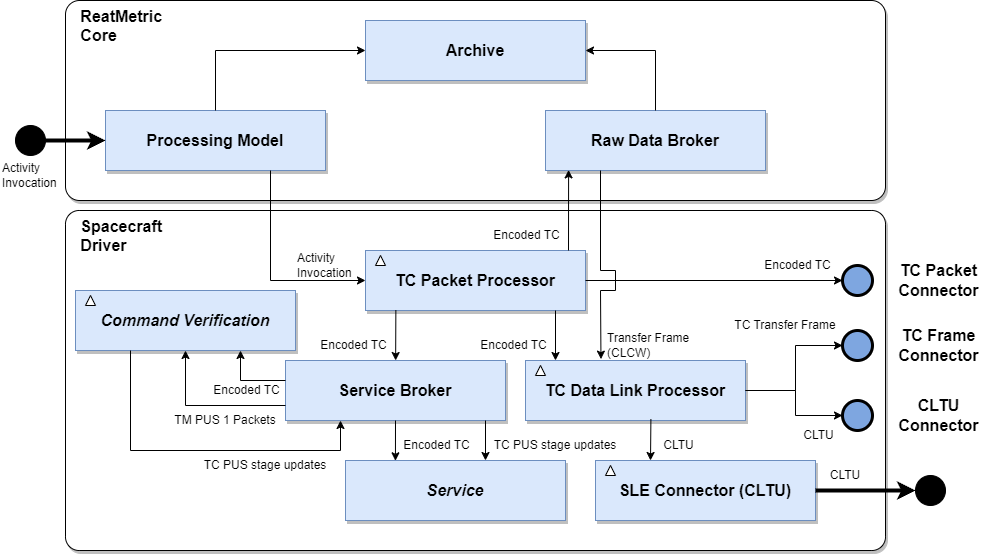

The diagram above was exported from draw.io. Its source (the exported page's mxGraphModel, read from the mxfile embedded in the PNG):
<mxGraphModel dx="652" dy="828" grid="1" gridSize="10" guides="1" tooltips="1" connect="1" arrows="1" fold="1" page="1" pageScale="1" pageWidth="850" pageHeight="1100" math="0" shadow="0">
  <root>
    <mxCell id="0" />
    <mxCell id="1" parent="0" />
    <mxCell id="hiG2ZZ0SuF2o6-wS-57L-1" value="&lt;b style=&quot;font-size: 16px;&quot;&gt;&amp;nbsp; &amp;nbsp;ReatMetric &lt;br&gt;&amp;nbsp; &amp;nbsp;Core&lt;/b&gt;" style="rounded=1;whiteSpace=wrap;html=1;align=left;labelPosition=center;verticalLabelPosition=middle;verticalAlign=top;arcSize=7;fontSize=16;shadow=1;" parent="1" vertex="1">
      <mxGeometry x="430" y="110" width="820" height="200" as="geometry" />
    </mxCell>
    <mxCell id="hiG2ZZ0SuF2o6-wS-57L-2" value="Archive" style="rounded=0;whiteSpace=wrap;html=1;fontStyle=1;fontSize=16;shadow=1;fillColor=#dae8fc;strokeColor=#6c8ebf;" parent="1" vertex="1">
      <mxGeometry x="730" y="130" width="220" height="60" as="geometry" />
    </mxCell>
    <mxCell id="hiG2ZZ0SuF2o6-wS-57L-3" value="Processing Model" style="rounded=0;whiteSpace=wrap;html=1;fontStyle=1;fontSize=16;shadow=1;fillColor=#dae8fc;strokeColor=#6c8ebf;" parent="1" vertex="1">
      <mxGeometry x="470" y="220" width="220" height="60" as="geometry" />
    </mxCell>
    <mxCell id="hiG2ZZ0SuF2o6-wS-57L-4" value="Raw Data Broker" style="rounded=0;whiteSpace=wrap;html=1;fontStyle=1;fontSize=16;shadow=1;fillColor=#dae8fc;strokeColor=#6c8ebf;" parent="1" vertex="1">
      <mxGeometry x="910" y="220" width="220" height="60" as="geometry" />
    </mxCell>
    <mxCell id="hiG2ZZ0SuF2o6-wS-57L-5" value="&lt;b style=&quot;font-size: 16px;&quot;&gt;&amp;nbsp; &amp;nbsp;Spacecraft &lt;br&gt;&amp;nbsp; &amp;nbsp;Driver&lt;/b&gt;" style="rounded=1;whiteSpace=wrap;html=1;align=left;labelPosition=center;verticalLabelPosition=middle;verticalAlign=top;arcSize=4;fontSize=16;shadow=1;" parent="1" vertex="1">
      <mxGeometry x="430" y="320" width="820" height="340" as="geometry" />
    </mxCell>
    <mxCell id="hiG2ZZ0SuF2o6-wS-57L-6" value="TC Packet Processor" style="rounded=0;whiteSpace=wrap;html=1;fontStyle=1;fontSize=16;shadow=1;fillColor=#dae8fc;strokeColor=#6c8ebf;" parent="1" vertex="1">
      <mxGeometry x="730" y="360" width="220" height="60" as="geometry" />
    </mxCell>
    <mxCell id="hiG2ZZ0SuF2o6-wS-57L-7" value="TC Data Link Processor" style="rounded=0;whiteSpace=wrap;html=1;fontStyle=1;fontSize=16;shadow=1;fillColor=#dae8fc;strokeColor=#6c8ebf;" parent="1" vertex="1">
      <mxGeometry x="890" y="470" width="220" height="60" as="geometry" />
    </mxCell>
    <mxCell id="hiG2ZZ0SuF2o6-wS-57L-9" value="SLE Connector (CLTU)" style="rounded=0;whiteSpace=wrap;html=1;fontStyle=1;fontSize=16;shadow=1;fillColor=#dae8fc;strokeColor=#6c8ebf;" parent="1" vertex="1">
      <mxGeometry x="960" y="570" width="220" height="60" as="geometry" />
    </mxCell>
    <mxCell id="hiG2ZZ0SuF2o6-wS-57L-12" value="Service Broker" style="rounded=0;whiteSpace=wrap;html=1;fontStyle=1;fontSize=16;shadow=1;fillColor=#dae8fc;strokeColor=#6c8ebf;" parent="1" vertex="1">
      <mxGeometry x="650" y="470" width="220" height="60" as="geometry" />
    </mxCell>
    <mxCell id="hiG2ZZ0SuF2o6-wS-57L-13" value="&lt;i&gt;Command Verification&lt;/i&gt;" style="rounded=0;whiteSpace=wrap;html=1;fontStyle=1;fontSize=16;shadow=1;fillColor=#dae8fc;strokeColor=#6c8ebf;" parent="1" vertex="1">
      <mxGeometry x="440" y="400" width="220" height="60" as="geometry" />
    </mxCell>
    <mxCell id="hiG2ZZ0SuF2o6-wS-57L-14" value="" style="endArrow=classic;html=1;rounded=0;exitX=0.5;exitY=0;exitDx=0;exitDy=0;entryX=0;entryY=0.5;entryDx=0;entryDy=0;" parent="1" source="hiG2ZZ0SuF2o6-wS-57L-3" target="hiG2ZZ0SuF2o6-wS-57L-2" edge="1">
      <mxGeometry width="50" height="50" relative="1" as="geometry">
        <mxPoint x="830" y="410" as="sourcePoint" />
        <mxPoint x="880" y="360" as="targetPoint" />
        <Array as="points">
          <mxPoint x="580" y="160" />
        </Array>
      </mxGeometry>
    </mxCell>
    <mxCell id="hiG2ZZ0SuF2o6-wS-57L-15" value="" style="endArrow=classic;html=1;rounded=0;exitX=0.5;exitY=0;exitDx=0;exitDy=0;entryX=1;entryY=0.5;entryDx=0;entryDy=0;" parent="1" source="hiG2ZZ0SuF2o6-wS-57L-4" target="hiG2ZZ0SuF2o6-wS-57L-2" edge="1">
      <mxGeometry width="50" height="50" relative="1" as="geometry">
        <mxPoint x="670" y="230" as="sourcePoint" />
        <mxPoint x="740" y="170" as="targetPoint" />
        <Array as="points">
          <mxPoint x="1020" y="160" />
        </Array>
      </mxGeometry>
    </mxCell>
    <mxCell id="hiG2ZZ0SuF2o6-wS-57L-19" value="" style="endArrow=classic;html=1;rounded=0;entryX=0.105;entryY=0.99;entryDx=0;entryDy=0;entryPerimeter=0;" parent="1" target="hiG2ZZ0SuF2o6-wS-57L-4" edge="1">
      <mxGeometry width="50" height="50" relative="1" as="geometry">
        <mxPoint x="933" y="360" as="sourcePoint" />
        <mxPoint x="880" y="360" as="targetPoint" />
      </mxGeometry>
    </mxCell>
    <mxCell id="hiG2ZZ0SuF2o6-wS-57L-24" value="" style="ellipse;whiteSpace=wrap;html=1;aspect=fixed;fillColor=#000000;" parent="1" vertex="1">
      <mxGeometry x="1280" y="585" width="30" height="30" as="geometry" />
    </mxCell>
    <mxCell id="hiG2ZZ0SuF2o6-wS-57L-25" value="" style="endArrow=classic;html=1;rounded=0;strokeColor=#000000;fillColor=#000000;strokeWidth=4;exitX=1;exitY=0.5;exitDx=0;exitDy=0;entryX=0;entryY=0.5;entryDx=0;entryDy=0;" parent="1" source="hiG2ZZ0SuF2o6-wS-57L-9" target="hiG2ZZ0SuF2o6-wS-57L-24" edge="1">
      <mxGeometry width="50" height="50" relative="1" as="geometry">
        <mxPoint x="830" y="410" as="sourcePoint" />
        <mxPoint x="1300" y="510" as="targetPoint" />
      </mxGeometry>
    </mxCell>
    <mxCell id="hiG2ZZ0SuF2o6-wS-57L-28" value="Transfer Frame (CLCW)" style="text;html=1;strokeColor=none;fillColor=none;align=left;verticalAlign=middle;whiteSpace=wrap;rounded=0;" parent="1" vertex="1">
      <mxGeometry x="970" y="440" width="90" height="30" as="geometry" />
    </mxCell>
    <mxCell id="hiG2ZZ0SuF2o6-wS-57L-30" value="Encoded TC" style="text;html=1;strokeColor=none;fillColor=none;align=center;verticalAlign=middle;whiteSpace=wrap;rounded=0;" parent="1" vertex="1">
      <mxGeometry x="853" y="330" width="77" height="30" as="geometry" />
    </mxCell>
    <mxCell id="hiG2ZZ0SuF2o6-wS-57L-31" value="Activity Invocation" style="text;html=1;strokeColor=none;fillColor=none;align=left;verticalAlign=middle;whiteSpace=wrap;rounded=0;" parent="1" vertex="1">
      <mxGeometry x="660" y="360" width="60" height="30" as="geometry" />
    </mxCell>
    <mxCell id="8Lsn2s09rfW-6HnAJDic-3" value="" style="ellipse;whiteSpace=wrap;html=1;aspect=fixed;fillColor=#000000;" parent="1" vertex="1">
      <mxGeometry x="380" y="235" width="30" height="30" as="geometry" />
    </mxCell>
    <mxCell id="8Lsn2s09rfW-6HnAJDic-4" value="" style="endArrow=classic;html=1;rounded=0;entryX=0;entryY=0.5;entryDx=0;entryDy=0;strokeColor=#000000;fillColor=#000000;strokeWidth=4;" parent="1" source="8Lsn2s09rfW-6HnAJDic-3" target="hiG2ZZ0SuF2o6-wS-57L-3" edge="1">
      <mxGeometry width="50" height="50" relative="1" as="geometry">
        <mxPoint x="-70" y="265" as="sourcePoint" />
        <mxPoint x="330" y="245" as="targetPoint" />
      </mxGeometry>
    </mxCell>
    <mxCell id="8Lsn2s09rfW-6HnAJDic-5" value="" style="endArrow=classic;html=1;rounded=0;exitX=0.75;exitY=1;exitDx=0;exitDy=0;entryX=0;entryY=0.5;entryDx=0;entryDy=0;" parent="1" source="hiG2ZZ0SuF2o6-wS-57L-3" target="hiG2ZZ0SuF2o6-wS-57L-6" edge="1">
      <mxGeometry width="50" height="50" relative="1" as="geometry">
        <mxPoint x="590" y="230" as="sourcePoint" />
        <mxPoint x="740" y="170" as="targetPoint" />
        <Array as="points">
          <mxPoint x="635" y="390" />
        </Array>
      </mxGeometry>
    </mxCell>
    <mxCell id="8Lsn2s09rfW-6HnAJDic-6" value="Activity Invocation" style="text;html=1;strokeColor=none;fillColor=none;align=left;verticalAlign=middle;whiteSpace=wrap;rounded=0;" parent="1" vertex="1">
      <mxGeometry x="365" y="270" width="60" height="30" as="geometry" />
    </mxCell>
    <mxCell id="8Lsn2s09rfW-6HnAJDic-7" value="" style="endArrow=classic;html=1;rounded=0;exitX=0.138;exitY=0.995;exitDx=0;exitDy=0;exitPerimeter=0;" parent="1" source="hiG2ZZ0SuF2o6-wS-57L-6" target="hiG2ZZ0SuF2o6-wS-57L-12" edge="1">
      <mxGeometry width="50" height="50" relative="1" as="geometry">
        <mxPoint x="740" y="510" as="sourcePoint" />
        <mxPoint x="680" y="600" as="targetPoint" />
      </mxGeometry>
    </mxCell>
    <mxCell id="8Lsn2s09rfW-6HnAJDic-8" value="Encoded TC" style="text;html=1;strokeColor=none;fillColor=none;align=center;verticalAlign=middle;whiteSpace=wrap;rounded=0;" parent="1" vertex="1">
      <mxGeometry x="680" y="440" width="77" height="30" as="geometry" />
    </mxCell>
    <mxCell id="8Lsn2s09rfW-6HnAJDic-9" value="" style="endArrow=classic;html=1;rounded=0;entryX=0.75;entryY=1;entryDx=0;entryDy=0;" parent="1" target="hiG2ZZ0SuF2o6-wS-57L-13" edge="1">
      <mxGeometry width="50" height="50" relative="1" as="geometry">
        <mxPoint x="650" y="490" as="sourcePoint" />
        <mxPoint x="740" y="400" as="targetPoint" />
        <Array as="points">
          <mxPoint x="605" y="490" />
        </Array>
      </mxGeometry>
    </mxCell>
    <mxCell id="8Lsn2s09rfW-6HnAJDic-10" value="Encoded TC" style="text;html=1;strokeColor=none;fillColor=none;align=center;verticalAlign=middle;whiteSpace=wrap;rounded=0;" parent="1" vertex="1">
      <mxGeometry x="573" y="485" width="77" height="30" as="geometry" />
    </mxCell>
    <mxCell id="8Lsn2s09rfW-6HnAJDic-11" value="" style="endArrow=classic;html=1;rounded=0;exitX=0;exitY=0.75;exitDx=0;exitDy=0;entryX=0.5;entryY=1;entryDx=0;entryDy=0;" parent="1" source="hiG2ZZ0SuF2o6-wS-57L-12" target="hiG2ZZ0SuF2o6-wS-57L-13" edge="1">
      <mxGeometry width="50" height="50" relative="1" as="geometry">
        <mxPoint x="645" y="290" as="sourcePoint" />
        <mxPoint x="740" y="400" as="targetPoint" />
        <Array as="points">
          <mxPoint x="550" y="515" />
        </Array>
      </mxGeometry>
    </mxCell>
    <mxCell id="8Lsn2s09rfW-6HnAJDic-12" value="TM PUS 1 Packets" style="text;html=1;strokeColor=none;fillColor=none;align=center;verticalAlign=middle;whiteSpace=wrap;rounded=0;" parent="1" vertex="1">
      <mxGeometry x="530" y="515" width="120" height="30" as="geometry" />
    </mxCell>
    <mxCell id="8Lsn2s09rfW-6HnAJDic-13" value="" style="endArrow=classic;html=1;rounded=0;exitX=0.25;exitY=1;exitDx=0;exitDy=0;entryX=0.25;entryY=1;entryDx=0;entryDy=0;" parent="1" source="hiG2ZZ0SuF2o6-wS-57L-13" target="hiG2ZZ0SuF2o6-wS-57L-12" edge="1">
      <mxGeometry width="50" height="50" relative="1" as="geometry">
        <mxPoint x="660" y="525" as="sourcePoint" />
        <mxPoint x="560" y="470" as="targetPoint" />
        <Array as="points">
          <mxPoint x="495" y="560" />
          <mxPoint x="705" y="560" />
        </Array>
      </mxGeometry>
    </mxCell>
    <mxCell id="8Lsn2s09rfW-6HnAJDic-14" value="TC PUS stage updates" style="text;html=1;strokeColor=none;fillColor=none;align=center;verticalAlign=middle;whiteSpace=wrap;rounded=0;" parent="1" vertex="1">
      <mxGeometry x="550" y="560" width="160" height="30" as="geometry" />
    </mxCell>
    <mxCell id="8Lsn2s09rfW-6HnAJDic-16" value="" style="endArrow=classic;html=1;rounded=0;entryX=0.343;entryY=-0.023;entryDx=0;entryDy=0;entryPerimeter=0;exitX=0.25;exitY=1;exitDx=0;exitDy=0;" parent="1" source="hiG2ZZ0SuF2o6-wS-57L-4" target="hiG2ZZ0SuF2o6-wS-57L-7" edge="1">
      <mxGeometry width="50" height="50" relative="1" as="geometry">
        <mxPoint x="943" y="370" as="sourcePoint" />
        <mxPoint x="943" y="289" as="targetPoint" />
        <Array as="points">
          <mxPoint x="965" y="380" />
          <mxPoint x="980" y="380" />
          <mxPoint x="980" y="400" />
          <mxPoint x="965" y="400" />
        </Array>
      </mxGeometry>
    </mxCell>
    <mxCell id="8Lsn2s09rfW-6HnAJDic-17" value="Encoded TC" style="text;html=1;strokeColor=none;fillColor=none;align=center;verticalAlign=middle;whiteSpace=wrap;rounded=0;" parent="1" vertex="1">
      <mxGeometry x="840" y="440" width="77" height="30" as="geometry" />
    </mxCell>
    <mxCell id="8Lsn2s09rfW-6HnAJDic-18" value="" style="endArrow=classic;html=1;rounded=0;exitX=0.138;exitY=0.995;exitDx=0;exitDy=0;exitPerimeter=0;" parent="1" edge="1">
      <mxGeometry width="50" height="50" relative="1" as="geometry">
        <mxPoint x="920" y="420" as="sourcePoint" />
        <mxPoint x="920" y="470" as="targetPoint" />
      </mxGeometry>
    </mxCell>
    <mxCell id="8Lsn2s09rfW-6HnAJDic-19" value="CLTU" style="text;html=1;strokeColor=none;fillColor=none;align=center;verticalAlign=middle;whiteSpace=wrap;rounded=0;" parent="1" vertex="1">
      <mxGeometry x="990" y="540" width="107" height="30" as="geometry" />
    </mxCell>
    <mxCell id="8Lsn2s09rfW-6HnAJDic-20" value="" style="endArrow=classic;html=1;rounded=0;exitX=0.57;exitY=0.981;exitDx=0;exitDy=0;exitPerimeter=0;entryX=0.25;entryY=0;entryDx=0;entryDy=0;" parent="1" source="hiG2ZZ0SuF2o6-wS-57L-7" target="hiG2ZZ0SuF2o6-wS-57L-9" edge="1">
      <mxGeometry width="50" height="50" relative="1" as="geometry">
        <mxPoint x="930" y="430" as="sourcePoint" />
        <mxPoint x="930" y="480" as="targetPoint" />
      </mxGeometry>
    </mxCell>
    <mxCell id="8Lsn2s09rfW-6HnAJDic-21" value="CLTU" style="text;html=1;strokeColor=none;fillColor=none;align=center;verticalAlign=middle;whiteSpace=wrap;rounded=0;" parent="1" vertex="1">
      <mxGeometry x="1180" y="570" width="60" height="30" as="geometry" />
    </mxCell>
    <mxCell id="8Lsn2s09rfW-6HnAJDic-22" value="" style="ellipse;whiteSpace=wrap;html=1;aspect=fixed;fillColor=#7EA6E0;strokeColor=default;strokeWidth=3;" parent="1" vertex="1">
      <mxGeometry x="1207" y="375" width="30" height="30" as="geometry" />
    </mxCell>
    <mxCell id="8Lsn2s09rfW-6HnAJDic-23" value="" style="endArrow=classic;html=1;rounded=0;entryX=0;entryY=0.5;entryDx=0;entryDy=0;exitX=1;exitY=0.5;exitDx=0;exitDy=0;" parent="1" source="hiG2ZZ0SuF2o6-wS-57L-6" target="8Lsn2s09rfW-6HnAJDic-22" edge="1">
      <mxGeometry width="50" height="50" relative="1" as="geometry">
        <mxPoint x="975" y="290" as="sourcePoint" />
        <mxPoint x="976" y="479" as="targetPoint" />
      </mxGeometry>
    </mxCell>
    <mxCell id="8Lsn2s09rfW-6HnAJDic-24" value="TC Packet Connector" style="text;html=1;strokeColor=none;fillColor=none;align=center;verticalAlign=middle;whiteSpace=wrap;rounded=0;fontSize=16;fontStyle=1" parent="1" vertex="1">
      <mxGeometry x="1250" y="375" width="107" height="30" as="geometry" />
    </mxCell>
    <mxCell id="8Lsn2s09rfW-6HnAJDic-25" value="Encoded TC" style="text;html=1;strokeColor=none;fillColor=none;align=center;verticalAlign=middle;whiteSpace=wrap;rounded=0;" parent="1" vertex="1">
      <mxGeometry x="1123.5" y="360" width="77" height="30" as="geometry" />
    </mxCell>
    <mxCell id="8Lsn2s09rfW-6HnAJDic-26" value="&lt;i&gt;Service&lt;/i&gt;" style="rounded=0;whiteSpace=wrap;html=1;fontStyle=1;fontSize=16;shadow=1;fillColor=#dae8fc;strokeColor=#6c8ebf;" parent="1" vertex="1">
      <mxGeometry x="710" y="570" width="220" height="60" as="geometry" />
    </mxCell>
    <mxCell id="8Lsn2s09rfW-6HnAJDic-27" value="" style="ellipse;whiteSpace=wrap;html=1;aspect=fixed;fillColor=#7EA6E0;strokeColor=default;strokeWidth=3;" parent="1" vertex="1">
      <mxGeometry x="1207" y="440" width="30" height="30" as="geometry" />
    </mxCell>
    <mxCell id="8Lsn2s09rfW-6HnAJDic-28" value="" style="ellipse;whiteSpace=wrap;html=1;aspect=fixed;fillColor=#7EA6E0;strokeColor=default;strokeWidth=3;" parent="1" vertex="1">
      <mxGeometry x="1207" y="510" width="30" height="30" as="geometry" />
    </mxCell>
    <mxCell id="8Lsn2s09rfW-6HnAJDic-29" value="" style="endArrow=classic;html=1;rounded=0;exitX=1;exitY=0.5;exitDx=0;exitDy=0;entryX=0;entryY=0.5;entryDx=0;entryDy=0;" parent="1" source="hiG2ZZ0SuF2o6-wS-57L-7" target="8Lsn2s09rfW-6HnAJDic-27" edge="1">
      <mxGeometry width="50" height="50" relative="1" as="geometry">
        <mxPoint x="645" y="290" as="sourcePoint" />
        <mxPoint x="740" y="400" as="targetPoint" />
        <Array as="points">
          <mxPoint x="1160" y="500" />
          <mxPoint x="1160" y="455" />
        </Array>
      </mxGeometry>
    </mxCell>
    <mxCell id="8Lsn2s09rfW-6HnAJDic-30" value="" style="endArrow=classic;html=1;rounded=0;entryX=0;entryY=0.5;entryDx=0;entryDy=0;" parent="1" target="8Lsn2s09rfW-6HnAJDic-28" edge="1">
      <mxGeometry width="50" height="50" relative="1" as="geometry">
        <mxPoint x="1110" y="500" as="sourcePoint" />
        <mxPoint x="1217" y="465" as="targetPoint" />
        <Array as="points">
          <mxPoint x="1160" y="500" />
          <mxPoint x="1160" y="525" />
        </Array>
      </mxGeometry>
    </mxCell>
    <mxCell id="8Lsn2s09rfW-6HnAJDic-31" value="TC Transfer Frame" style="text;html=1;strokeColor=none;fillColor=none;align=center;verticalAlign=middle;whiteSpace=wrap;rounded=0;" parent="1" vertex="1">
      <mxGeometry x="1080" y="420" width="140" height="30" as="geometry" />
    </mxCell>
    <mxCell id="8Lsn2s09rfW-6HnAJDic-32" value="" style="endArrow=classic;html=1;rounded=0;exitX=0.5;exitY=1;exitDx=0;exitDy=0;entryX=0.227;entryY=0.005;entryDx=0;entryDy=0;entryPerimeter=0;" parent="1" source="hiG2ZZ0SuF2o6-wS-57L-12" target="8Lsn2s09rfW-6HnAJDic-26" edge="1">
      <mxGeometry width="50" height="50" relative="1" as="geometry">
        <mxPoint x="770" y="430" as="sourcePoint" />
        <mxPoint x="770" y="480" as="targetPoint" />
      </mxGeometry>
    </mxCell>
    <mxCell id="8Lsn2s09rfW-6HnAJDic-33" value="" style="endArrow=classic;html=1;rounded=0;exitX=0.5;exitY=1;exitDx=0;exitDy=0;entryX=0.227;entryY=0.005;entryDx=0;entryDy=0;entryPerimeter=0;" parent="1" edge="1">
      <mxGeometry width="50" height="50" relative="1" as="geometry">
        <mxPoint x="850" y="530" as="sourcePoint" />
        <mxPoint x="850" y="570" as="targetPoint" />
      </mxGeometry>
    </mxCell>
    <mxCell id="8Lsn2s09rfW-6HnAJDic-34" value="Encoded TC" style="text;html=1;strokeColor=none;fillColor=none;align=center;verticalAlign=middle;whiteSpace=wrap;rounded=0;" parent="1" vertex="1">
      <mxGeometry x="763" y="540" width="77" height="30" as="geometry" />
    </mxCell>
    <mxCell id="8Lsn2s09rfW-6HnAJDic-35" value="TC PUS stage updates" style="text;html=1;strokeColor=none;fillColor=none;align=center;verticalAlign=middle;whiteSpace=wrap;rounded=0;" parent="1" vertex="1">
      <mxGeometry x="840" y="540" width="160" height="30" as="geometry" />
    </mxCell>
    <mxCell id="8Lsn2s09rfW-6HnAJDic-36" value="TC Frame Connector" style="text;html=1;strokeColor=none;fillColor=none;align=center;verticalAlign=middle;whiteSpace=wrap;rounded=0;fontSize=16;fontStyle=1" parent="1" vertex="1">
      <mxGeometry x="1250" y="440" width="107" height="30" as="geometry" />
    </mxCell>
    <mxCell id="8Lsn2s09rfW-6HnAJDic-37" value="CLTU Connector" style="text;html=1;strokeColor=none;fillColor=none;align=center;verticalAlign=middle;whiteSpace=wrap;rounded=0;fontSize=16;fontStyle=1" parent="1" vertex="1">
      <mxGeometry x="1250" y="510" width="107" height="30" as="geometry" />
    </mxCell>
    <mxCell id="8Lsn2s09rfW-6HnAJDic-38" value="CLTU" style="text;html=1;strokeColor=none;fillColor=none;align=center;verticalAlign=middle;whiteSpace=wrap;rounded=0;" parent="1" vertex="1">
      <mxGeometry x="1130" y="530" width="107" height="30" as="geometry" />
    </mxCell>
    <mxCell id="jLjFddeTjTIQ5n93J0dX-3" value="" style="triangle;whiteSpace=wrap;html=1;rotation=-90;" parent="1" vertex="1">
      <mxGeometry x="740" y="365" width="10" height="10" as="geometry" />
    </mxCell>
    <mxCell id="jLjFddeTjTIQ5n93J0dX-4" value="" style="triangle;whiteSpace=wrap;html=1;rotation=-90;" parent="1" vertex="1">
      <mxGeometry x="450" y="405" width="10" height="10" as="geometry" />
    </mxCell>
    <mxCell id="jLjFddeTjTIQ5n93J0dX-5" value="" style="triangle;whiteSpace=wrap;html=1;rotation=-90;" parent="1" vertex="1">
      <mxGeometry x="900" y="475" width="10" height="10" as="geometry" />
    </mxCell>
    <mxCell id="jLjFddeTjTIQ5n93J0dX-6" value="" style="triangle;whiteSpace=wrap;html=1;rotation=-90;" parent="1" vertex="1">
      <mxGeometry x="970" y="575" width="10" height="10" as="geometry" />
    </mxCell>
  </root>
</mxGraphModel>